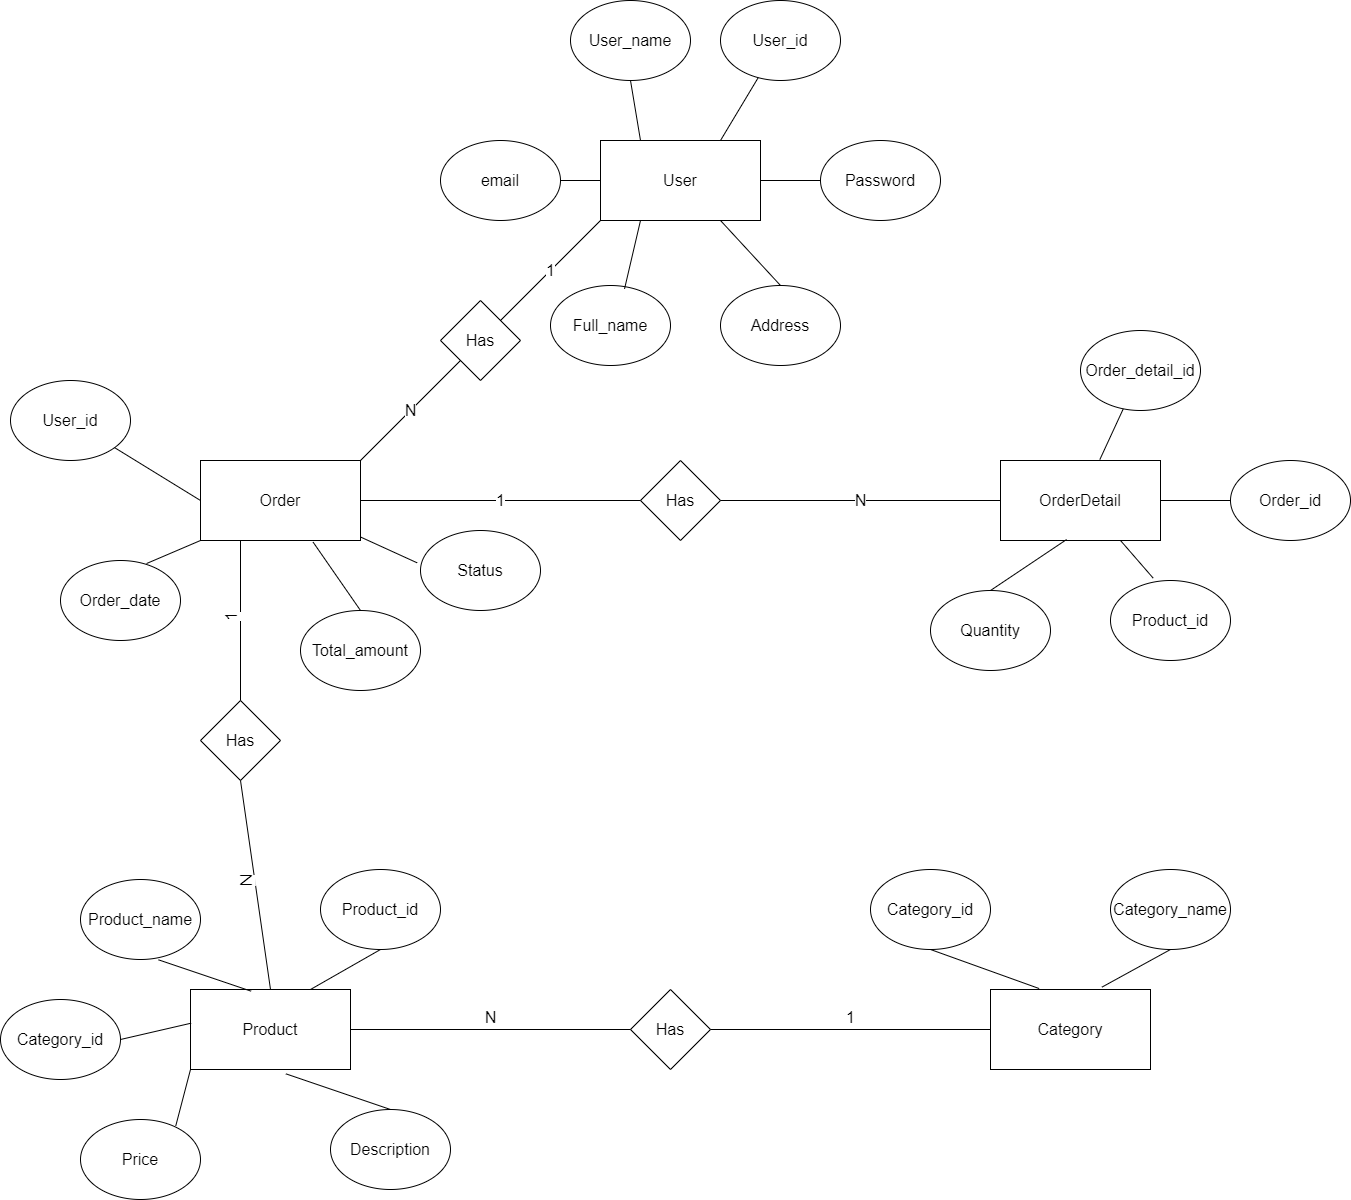

The diagram above was exported from draw.io. Its source (the exported page's mxGraphModel, read from the mxfile embedded in the PNG):
<mxGraphModel dx="3221" dy="1314" grid="1" gridSize="10" guides="1" tooltips="1" connect="1" arrows="1" fold="1" page="1" pageScale="1" pageWidth="827" pageHeight="1169" math="0" shadow="0">
  <root>
    <mxCell id="0" />
    <mxCell id="1" parent="0" />
    <mxCell id="PdIVnIO3wp0_0lCRVLjt-4" value="Category" style="rounded=0;whiteSpace=wrap;html=1;fontSize=16;" vertex="1" parent="1">
      <mxGeometry x="710" y="1289" width="160" height="80" as="geometry" />
    </mxCell>
    <mxCell id="PdIVnIO3wp0_0lCRVLjt-5" value="Product" style="rounded=0;whiteSpace=wrap;html=1;fontSize=16;" vertex="1" parent="1">
      <mxGeometry x="-90" y="1289" width="160" height="80" as="geometry" />
    </mxCell>
    <mxCell id="PdIVnIO3wp0_0lCRVLjt-6" value="OrderDetail" style="rounded=0;whiteSpace=wrap;html=1;fontSize=16;" vertex="1" parent="1">
      <mxGeometry x="720" y="760" width="160" height="80" as="geometry" />
    </mxCell>
    <mxCell id="PdIVnIO3wp0_0lCRVLjt-7" value="Order" style="rounded=0;whiteSpace=wrap;html=1;fontSize=16;" vertex="1" parent="1">
      <mxGeometry x="-80" y="760" width="160" height="80" as="geometry" />
    </mxCell>
    <mxCell id="PdIVnIO3wp0_0lCRVLjt-8" value="User" style="rounded=0;whiteSpace=wrap;html=1;fontSize=16;" vertex="1" parent="1">
      <mxGeometry x="320" y="440" width="160" height="80" as="geometry" />
    </mxCell>
    <mxCell id="PdIVnIO3wp0_0lCRVLjt-10" value="Product_name" style="ellipse;whiteSpace=wrap;html=1;fontSize=16;" vertex="1" parent="1">
      <mxGeometry x="-200" y="1179" width="120" height="80" as="geometry" />
    </mxCell>
    <mxCell id="PdIVnIO3wp0_0lCRVLjt-11" value="Product_id" style="ellipse;whiteSpace=wrap;html=1;fontSize=16;" vertex="1" parent="1">
      <mxGeometry x="40" y="1169" width="120" height="80" as="geometry" />
    </mxCell>
    <mxCell id="PdIVnIO3wp0_0lCRVLjt-12" value="Category_id" style="ellipse;whiteSpace=wrap;html=1;fontSize=16;" vertex="1" parent="1">
      <mxGeometry x="-280" y="1299" width="120" height="80" as="geometry" />
    </mxCell>
    <mxCell id="PdIVnIO3wp0_0lCRVLjt-13" value="Price" style="ellipse;whiteSpace=wrap;html=1;fontSize=16;" vertex="1" parent="1">
      <mxGeometry x="-200" y="1419" width="120" height="80" as="geometry" />
    </mxCell>
    <mxCell id="PdIVnIO3wp0_0lCRVLjt-14" value="Description" style="ellipse;whiteSpace=wrap;html=1;fontSize=16;" vertex="1" parent="1">
      <mxGeometry x="50" y="1409" width="120" height="80" as="geometry" />
    </mxCell>
    <mxCell id="PdIVnIO3wp0_0lCRVLjt-15" value="" style="endArrow=none;html=1;rounded=0;entryX=0.5;entryY=1;entryDx=0;entryDy=0;exitX=0.75;exitY=0;exitDx=0;exitDy=0;fontSize=16;" edge="1" parent="1" source="PdIVnIO3wp0_0lCRVLjt-5" target="PdIVnIO3wp0_0lCRVLjt-11">
      <mxGeometry width="50" height="50" relative="1" as="geometry">
        <mxPoint x="170" y="1579" as="sourcePoint" />
        <mxPoint x="220" y="1529" as="targetPoint" />
      </mxGeometry>
    </mxCell>
    <mxCell id="PdIVnIO3wp0_0lCRVLjt-16" value="" style="endArrow=none;html=1;rounded=0;entryX=0.65;entryY=1.004;entryDx=0;entryDy=0;entryPerimeter=0;exitX=0.379;exitY=0.021;exitDx=0;exitDy=0;exitPerimeter=0;fontSize=16;" edge="1" parent="1" source="PdIVnIO3wp0_0lCRVLjt-5" target="PdIVnIO3wp0_0lCRVLjt-10">
      <mxGeometry width="50" height="50" relative="1" as="geometry">
        <mxPoint x="170" y="1579" as="sourcePoint" />
        <mxPoint x="220" y="1529" as="targetPoint" />
      </mxGeometry>
    </mxCell>
    <mxCell id="PdIVnIO3wp0_0lCRVLjt-17" value="" style="endArrow=none;html=1;rounded=0;entryX=1;entryY=0.5;entryDx=0;entryDy=0;exitX=0.004;exitY=0.421;exitDx=0;exitDy=0;exitPerimeter=0;fontSize=16;" edge="1" parent="1" source="PdIVnIO3wp0_0lCRVLjt-5" target="PdIVnIO3wp0_0lCRVLjt-12">
      <mxGeometry width="50" height="50" relative="1" as="geometry">
        <mxPoint x="170" y="1579" as="sourcePoint" />
        <mxPoint x="220" y="1529" as="targetPoint" />
      </mxGeometry>
    </mxCell>
    <mxCell id="PdIVnIO3wp0_0lCRVLjt-18" value="" style="endArrow=none;html=1;rounded=0;entryX=0.794;entryY=0.079;entryDx=0;entryDy=0;entryPerimeter=0;exitX=0;exitY=1;exitDx=0;exitDy=0;fontSize=16;" edge="1" parent="1" source="PdIVnIO3wp0_0lCRVLjt-5" target="PdIVnIO3wp0_0lCRVLjt-13">
      <mxGeometry width="50" height="50" relative="1" as="geometry">
        <mxPoint x="170" y="1579" as="sourcePoint" />
        <mxPoint x="220" y="1529" as="targetPoint" />
      </mxGeometry>
    </mxCell>
    <mxCell id="PdIVnIO3wp0_0lCRVLjt-19" value="" style="endArrow=none;html=1;rounded=0;entryX=0.596;entryY=1.054;entryDx=0;entryDy=0;entryPerimeter=0;exitX=0.5;exitY=0;exitDx=0;exitDy=0;fontSize=16;" edge="1" parent="1" source="PdIVnIO3wp0_0lCRVLjt-14" target="PdIVnIO3wp0_0lCRVLjt-5">
      <mxGeometry width="50" height="50" relative="1" as="geometry">
        <mxPoint x="170" y="1579" as="sourcePoint" />
        <mxPoint x="220" y="1529" as="targetPoint" />
      </mxGeometry>
    </mxCell>
    <mxCell id="PdIVnIO3wp0_0lCRVLjt-20" value="Category_name" style="ellipse;whiteSpace=wrap;html=1;fontSize=16;" vertex="1" parent="1">
      <mxGeometry x="830" y="1169" width="120" height="80" as="geometry" />
    </mxCell>
    <mxCell id="PdIVnIO3wp0_0lCRVLjt-21" value="Category_id" style="ellipse;whiteSpace=wrap;html=1;fontSize=16;" vertex="1" parent="1">
      <mxGeometry x="590" y="1169" width="120" height="80" as="geometry" />
    </mxCell>
    <mxCell id="PdIVnIO3wp0_0lCRVLjt-22" value="Full_name" style="ellipse;whiteSpace=wrap;html=1;fontSize=16;" vertex="1" parent="1">
      <mxGeometry x="270" y="585" width="120" height="80" as="geometry" />
    </mxCell>
    <mxCell id="PdIVnIO3wp0_0lCRVLjt-23" value="Address" style="ellipse;whiteSpace=wrap;html=1;fontSize=16;" vertex="1" parent="1">
      <mxGeometry x="440" y="585" width="120" height="80" as="geometry" />
    </mxCell>
    <mxCell id="PdIVnIO3wp0_0lCRVLjt-24" value="Password" style="ellipse;whiteSpace=wrap;html=1;fontSize=16;" vertex="1" parent="1">
      <mxGeometry x="540" y="440" width="120" height="80" as="geometry" />
    </mxCell>
    <mxCell id="PdIVnIO3wp0_0lCRVLjt-25" value="User_id" style="ellipse;whiteSpace=wrap;html=1;fontSize=16;" vertex="1" parent="1">
      <mxGeometry x="440" y="300" width="120" height="80" as="geometry" />
    </mxCell>
    <mxCell id="PdIVnIO3wp0_0lCRVLjt-26" value="User_name" style="ellipse;whiteSpace=wrap;html=1;fontSize=16;" vertex="1" parent="1">
      <mxGeometry x="290" y="300" width="120" height="80" as="geometry" />
    </mxCell>
    <mxCell id="PdIVnIO3wp0_0lCRVLjt-27" value="email" style="ellipse;whiteSpace=wrap;html=1;fontSize=16;" vertex="1" parent="1">
      <mxGeometry x="160" y="440" width="120" height="80" as="geometry" />
    </mxCell>
    <mxCell id="PdIVnIO3wp0_0lCRVLjt-28" value="Status" style="ellipse;whiteSpace=wrap;html=1;fontSize=16;" vertex="1" parent="1">
      <mxGeometry x="140" y="830" width="120" height="80" as="geometry" />
    </mxCell>
    <mxCell id="PdIVnIO3wp0_0lCRVLjt-29" value="Total_amount" style="ellipse;whiteSpace=wrap;html=1;fontSize=16;" vertex="1" parent="1">
      <mxGeometry x="20" y="910" width="120" height="80" as="geometry" />
    </mxCell>
    <mxCell id="PdIVnIO3wp0_0lCRVLjt-30" value="Order_date" style="ellipse;whiteSpace=wrap;html=1;fontSize=16;" vertex="1" parent="1">
      <mxGeometry x="-220" y="860" width="120" height="80" as="geometry" />
    </mxCell>
    <mxCell id="PdIVnIO3wp0_0lCRVLjt-31" value="User_id" style="ellipse;whiteSpace=wrap;html=1;fontSize=16;" vertex="1" parent="1">
      <mxGeometry x="-270" y="680" width="120" height="80" as="geometry" />
    </mxCell>
    <mxCell id="PdIVnIO3wp0_0lCRVLjt-32" value="Product_id" style="ellipse;whiteSpace=wrap;html=1;fontSize=16;" vertex="1" parent="1">
      <mxGeometry x="830" y="880" width="120" height="80" as="geometry" />
    </mxCell>
    <mxCell id="PdIVnIO3wp0_0lCRVLjt-33" value="Quantity" style="ellipse;whiteSpace=wrap;html=1;fontSize=16;" vertex="1" parent="1">
      <mxGeometry x="650" y="890" width="120" height="80" as="geometry" />
    </mxCell>
    <mxCell id="PdIVnIO3wp0_0lCRVLjt-34" value="Order_id" style="ellipse;whiteSpace=wrap;html=1;fontSize=16;" vertex="1" parent="1">
      <mxGeometry x="950" y="760" width="120" height="80" as="geometry" />
    </mxCell>
    <mxCell id="PdIVnIO3wp0_0lCRVLjt-35" value="Order_detail_id" style="ellipse;whiteSpace=wrap;html=1;fontSize=16;" vertex="1" parent="1">
      <mxGeometry x="800" y="630" width="120" height="80" as="geometry" />
    </mxCell>
    <mxCell id="PdIVnIO3wp0_0lCRVLjt-36" value="" style="endArrow=none;html=1;rounded=0;entryX=1;entryY=0.5;entryDx=0;entryDy=0;exitX=0;exitY=0.5;exitDx=0;exitDy=0;fontSize=16;" edge="1" parent="1" source="PdIVnIO3wp0_0lCRVLjt-8" target="PdIVnIO3wp0_0lCRVLjt-27">
      <mxGeometry width="50" height="50" relative="1" as="geometry">
        <mxPoint x="510" y="450" as="sourcePoint" />
        <mxPoint x="560" y="400" as="targetPoint" />
      </mxGeometry>
    </mxCell>
    <mxCell id="PdIVnIO3wp0_0lCRVLjt-37" value="" style="endArrow=none;html=1;rounded=0;entryX=0.617;entryY=0.042;entryDx=0;entryDy=0;entryPerimeter=0;exitX=0.25;exitY=1;exitDx=0;exitDy=0;fontSize=16;" edge="1" parent="1" source="PdIVnIO3wp0_0lCRVLjt-8" target="PdIVnIO3wp0_0lCRVLjt-22">
      <mxGeometry width="50" height="50" relative="1" as="geometry">
        <mxPoint x="510" y="450" as="sourcePoint" />
        <mxPoint x="560" y="400" as="targetPoint" />
      </mxGeometry>
    </mxCell>
    <mxCell id="PdIVnIO3wp0_0lCRVLjt-38" value="" style="endArrow=none;html=1;rounded=0;entryX=0.5;entryY=0;entryDx=0;entryDy=0;exitX=0.75;exitY=1;exitDx=0;exitDy=0;fontSize=16;" edge="1" parent="1" source="PdIVnIO3wp0_0lCRVLjt-8" target="PdIVnIO3wp0_0lCRVLjt-23">
      <mxGeometry width="50" height="50" relative="1" as="geometry">
        <mxPoint x="510" y="450" as="sourcePoint" />
        <mxPoint x="560" y="400" as="targetPoint" />
      </mxGeometry>
    </mxCell>
    <mxCell id="PdIVnIO3wp0_0lCRVLjt-39" value="" style="endArrow=none;html=1;rounded=0;entryX=0;entryY=0.5;entryDx=0;entryDy=0;exitX=1;exitY=0.5;exitDx=0;exitDy=0;fontSize=16;" edge="1" parent="1" source="PdIVnIO3wp0_0lCRVLjt-8" target="PdIVnIO3wp0_0lCRVLjt-24">
      <mxGeometry width="50" height="50" relative="1" as="geometry">
        <mxPoint x="510" y="450" as="sourcePoint" />
        <mxPoint x="560" y="400" as="targetPoint" />
      </mxGeometry>
    </mxCell>
    <mxCell id="PdIVnIO3wp0_0lCRVLjt-40" value="" style="endArrow=none;html=1;rounded=0;exitX=0.75;exitY=0;exitDx=0;exitDy=0;fontSize=16;" edge="1" parent="1" source="PdIVnIO3wp0_0lCRVLjt-8" target="PdIVnIO3wp0_0lCRVLjt-25">
      <mxGeometry width="50" height="50" relative="1" as="geometry">
        <mxPoint x="510" y="450" as="sourcePoint" />
        <mxPoint x="480" y="380" as="targetPoint" />
      </mxGeometry>
    </mxCell>
    <mxCell id="PdIVnIO3wp0_0lCRVLjt-41" value="" style="endArrow=none;html=1;rounded=0;entryX=0.5;entryY=1;entryDx=0;entryDy=0;exitX=0.25;exitY=0;exitDx=0;exitDy=0;fontSize=16;" edge="1" parent="1" source="PdIVnIO3wp0_0lCRVLjt-8" target="PdIVnIO3wp0_0lCRVLjt-26">
      <mxGeometry width="50" height="50" relative="1" as="geometry">
        <mxPoint x="510" y="450" as="sourcePoint" />
        <mxPoint x="560" y="400" as="targetPoint" />
      </mxGeometry>
    </mxCell>
    <mxCell id="PdIVnIO3wp0_0lCRVLjt-42" value="" style="endArrow=none;html=1;rounded=0;entryX=0.5;entryY=1;entryDx=0;entryDy=0;exitX=0.696;exitY=-0.029;exitDx=0;exitDy=0;exitPerimeter=0;fontSize=16;" edge="1" parent="1" source="PdIVnIO3wp0_0lCRVLjt-4" target="PdIVnIO3wp0_0lCRVLjt-20">
      <mxGeometry width="50" height="50" relative="1" as="geometry">
        <mxPoint x="500" y="1619" as="sourcePoint" />
        <mxPoint x="550" y="1569" as="targetPoint" />
      </mxGeometry>
    </mxCell>
    <mxCell id="PdIVnIO3wp0_0lCRVLjt-43" value="" style="endArrow=none;html=1;rounded=0;entryX=0.5;entryY=1;entryDx=0;entryDy=0;exitX=0.304;exitY=-0.012;exitDx=0;exitDy=0;exitPerimeter=0;fontSize=16;" edge="1" parent="1" source="PdIVnIO3wp0_0lCRVLjt-4" target="PdIVnIO3wp0_0lCRVLjt-21">
      <mxGeometry width="50" height="50" relative="1" as="geometry">
        <mxPoint x="500" y="1619" as="sourcePoint" />
        <mxPoint x="550" y="1569" as="targetPoint" />
      </mxGeometry>
    </mxCell>
    <mxCell id="PdIVnIO3wp0_0lCRVLjt-44" value="" style="endArrow=none;html=1;rounded=0;exitX=0;exitY=0.5;exitDx=0;exitDy=0;fontSize=16;" edge="1" parent="1" source="PdIVnIO3wp0_0lCRVLjt-7" target="PdIVnIO3wp0_0lCRVLjt-31">
      <mxGeometry width="50" height="50" relative="1" as="geometry">
        <mxPoint x="90" y="820" as="sourcePoint" />
        <mxPoint x="140" y="770" as="targetPoint" />
      </mxGeometry>
    </mxCell>
    <mxCell id="PdIVnIO3wp0_0lCRVLjt-45" value="" style="endArrow=none;html=1;rounded=0;entryX=0.717;entryY=0.038;entryDx=0;entryDy=0;entryPerimeter=0;exitX=0;exitY=1;exitDx=0;exitDy=0;fontSize=16;" edge="1" parent="1" source="PdIVnIO3wp0_0lCRVLjt-7" target="PdIVnIO3wp0_0lCRVLjt-30">
      <mxGeometry width="50" height="50" relative="1" as="geometry">
        <mxPoint x="90" y="820" as="sourcePoint" />
        <mxPoint x="140" y="770" as="targetPoint" />
      </mxGeometry>
    </mxCell>
    <mxCell id="PdIVnIO3wp0_0lCRVLjt-46" value="" style="endArrow=none;html=1;rounded=0;entryX=0.5;entryY=0;entryDx=0;entryDy=0;exitX=0.704;exitY=1.021;exitDx=0;exitDy=0;exitPerimeter=0;fontSize=16;" edge="1" parent="1" source="PdIVnIO3wp0_0lCRVLjt-7" target="PdIVnIO3wp0_0lCRVLjt-29">
      <mxGeometry width="50" height="50" relative="1" as="geometry">
        <mxPoint x="90" y="820" as="sourcePoint" />
        <mxPoint x="140" y="770" as="targetPoint" />
      </mxGeometry>
    </mxCell>
    <mxCell id="PdIVnIO3wp0_0lCRVLjt-47" value="" style="endArrow=none;html=1;rounded=0;entryX=-0.028;entryY=0.404;entryDx=0;entryDy=0;entryPerimeter=0;fontSize=16;" edge="1" parent="1" source="PdIVnIO3wp0_0lCRVLjt-7" target="PdIVnIO3wp0_0lCRVLjt-28">
      <mxGeometry width="50" height="50" relative="1" as="geometry">
        <mxPoint x="90" y="820" as="sourcePoint" />
        <mxPoint x="140" y="770" as="targetPoint" />
      </mxGeometry>
    </mxCell>
    <mxCell id="PdIVnIO3wp0_0lCRVLjt-48" value="" style="endArrow=none;html=1;rounded=0;entryX=0.5;entryY=0;entryDx=0;entryDy=0;exitX=0.413;exitY=0.988;exitDx=0;exitDy=0;exitPerimeter=0;fontSize=16;" edge="1" parent="1" source="PdIVnIO3wp0_0lCRVLjt-6" target="PdIVnIO3wp0_0lCRVLjt-33">
      <mxGeometry width="50" height="50" relative="1" as="geometry">
        <mxPoint x="830" y="860" as="sourcePoint" />
        <mxPoint x="880" y="810" as="targetPoint" />
      </mxGeometry>
    </mxCell>
    <mxCell id="PdIVnIO3wp0_0lCRVLjt-49" value="" style="endArrow=none;html=1;rounded=0;entryX=0.356;entryY=-0.029;entryDx=0;entryDy=0;entryPerimeter=0;exitX=0.75;exitY=1;exitDx=0;exitDy=0;fontSize=16;" edge="1" parent="1" source="PdIVnIO3wp0_0lCRVLjt-6" target="PdIVnIO3wp0_0lCRVLjt-32">
      <mxGeometry width="50" height="50" relative="1" as="geometry">
        <mxPoint x="830" y="860" as="sourcePoint" />
        <mxPoint x="880" y="810" as="targetPoint" />
      </mxGeometry>
    </mxCell>
    <mxCell id="PdIVnIO3wp0_0lCRVLjt-50" value="" style="endArrow=none;html=1;rounded=0;entryX=0;entryY=0.5;entryDx=0;entryDy=0;exitX=1;exitY=0.5;exitDx=0;exitDy=0;fontSize=16;" edge="1" parent="1" source="PdIVnIO3wp0_0lCRVLjt-6" target="PdIVnIO3wp0_0lCRVLjt-34">
      <mxGeometry width="50" height="50" relative="1" as="geometry">
        <mxPoint x="830" y="860" as="sourcePoint" />
        <mxPoint x="880" y="810" as="targetPoint" />
      </mxGeometry>
    </mxCell>
    <mxCell id="PdIVnIO3wp0_0lCRVLjt-51" value="" style="endArrow=none;html=1;rounded=0;exitX=0.621;exitY=-0.012;exitDx=0;exitDy=0;exitPerimeter=0;fontSize=16;" edge="1" parent="1" source="PdIVnIO3wp0_0lCRVLjt-6" target="PdIVnIO3wp0_0lCRVLjt-35">
      <mxGeometry width="50" height="50" relative="1" as="geometry">
        <mxPoint x="830" y="860" as="sourcePoint" />
        <mxPoint x="880" y="810" as="targetPoint" />
      </mxGeometry>
    </mxCell>
    <mxCell id="PdIVnIO3wp0_0lCRVLjt-57" value="" style="endArrow=none;html=1;rounded=0;entryX=1;entryY=1;entryDx=0;entryDy=0;exitX=0;exitY=0;exitDx=0;exitDy=0;fontSize=16;" edge="1" parent="1" target="PdIVnIO3wp0_0lCRVLjt-8">
      <mxGeometry width="50" height="50" relative="1" as="geometry">
        <mxPoint x="460" y="520" as="sourcePoint" />
        <mxPoint x="510" y="470" as="targetPoint" />
      </mxGeometry>
    </mxCell>
    <mxCell id="PdIVnIO3wp0_0lCRVLjt-59" value="Has" style="rhombus;whiteSpace=wrap;html=1;fontSize=16;" vertex="1" parent="1">
      <mxGeometry x="350" y="1289" width="80" height="80" as="geometry" />
    </mxCell>
    <mxCell id="PdIVnIO3wp0_0lCRVLjt-60" value="N" style="endArrow=none;html=1;rounded=0;entryX=1;entryY=0.5;entryDx=0;entryDy=0;exitX=0;exitY=0.5;exitDx=0;exitDy=0;fontSize=16;verticalAlign=bottom;" edge="1" parent="1" source="PdIVnIO3wp0_0lCRVLjt-59" target="PdIVnIO3wp0_0lCRVLjt-5">
      <mxGeometry width="50" height="50" relative="1" as="geometry">
        <mxPoint x="450" y="1689" as="sourcePoint" />
        <mxPoint x="500" y="1639" as="targetPoint" />
      </mxGeometry>
    </mxCell>
    <mxCell id="PdIVnIO3wp0_0lCRVLjt-61" value="1" style="endArrow=none;html=1;rounded=0;entryX=0;entryY=0.5;entryDx=0;entryDy=0;exitX=1;exitY=0.5;exitDx=0;exitDy=0;fontSize=16;verticalAlign=bottom;" edge="1" parent="1" source="PdIVnIO3wp0_0lCRVLjt-59" target="PdIVnIO3wp0_0lCRVLjt-4">
      <mxGeometry width="50" height="50" relative="1" as="geometry">
        <mxPoint x="450" y="1689" as="sourcePoint" />
        <mxPoint x="500" y="1639" as="targetPoint" />
      </mxGeometry>
    </mxCell>
    <mxCell id="PdIVnIO3wp0_0lCRVLjt-67" value="Has" style="rhombus;whiteSpace=wrap;html=1;fontSize=16;" vertex="1" parent="1">
      <mxGeometry x="160" y="600" width="80" height="80" as="geometry" />
    </mxCell>
    <mxCell id="PdIVnIO3wp0_0lCRVLjt-68" value="1" style="endArrow=none;html=1;rounded=0;entryX=0;entryY=1;entryDx=0;entryDy=0;exitX=1;exitY=0;exitDx=0;exitDy=0;fontSize=16;" edge="1" parent="1" source="PdIVnIO3wp0_0lCRVLjt-67" target="PdIVnIO3wp0_0lCRVLjt-8">
      <mxGeometry width="50" height="50" relative="1" as="geometry">
        <mxPoint x="640" y="510" as="sourcePoint" />
        <mxPoint x="690" y="460" as="targetPoint" />
      </mxGeometry>
    </mxCell>
    <mxCell id="PdIVnIO3wp0_0lCRVLjt-69" value="N" style="endArrow=none;html=1;rounded=0;entryX=1;entryY=0;entryDx=0;entryDy=0;exitX=0;exitY=1;exitDx=0;exitDy=0;fontSize=16;" edge="1" parent="1" source="PdIVnIO3wp0_0lCRVLjt-67" target="PdIVnIO3wp0_0lCRVLjt-7">
      <mxGeometry width="50" height="50" relative="1" as="geometry">
        <mxPoint x="640" y="510" as="sourcePoint" />
        <mxPoint x="690" y="460" as="targetPoint" />
      </mxGeometry>
    </mxCell>
    <mxCell id="PdIVnIO3wp0_0lCRVLjt-70" value="Has" style="rhombus;whiteSpace=wrap;html=1;fontSize=16;" vertex="1" parent="1">
      <mxGeometry x="360" y="760" width="80" height="80" as="geometry" />
    </mxCell>
    <mxCell id="PdIVnIO3wp0_0lCRVLjt-71" value="N" style="endArrow=none;html=1;rounded=0;entryX=1;entryY=0.5;entryDx=0;entryDy=0;exitX=0;exitY=0.5;exitDx=0;exitDy=0;fontSize=16;" edge="1" parent="1" source="PdIVnIO3wp0_0lCRVLjt-6" target="PdIVnIO3wp0_0lCRVLjt-70">
      <mxGeometry width="50" height="50" relative="1" as="geometry">
        <mxPoint x="790" y="900" as="sourcePoint" />
        <mxPoint x="840" y="850" as="targetPoint" />
      </mxGeometry>
    </mxCell>
    <mxCell id="PdIVnIO3wp0_0lCRVLjt-72" value="1" style="endArrow=none;html=1;rounded=0;entryX=1;entryY=0.5;entryDx=0;entryDy=0;exitX=0;exitY=0.5;exitDx=0;exitDy=0;fontSize=16;" edge="1" parent="1" source="PdIVnIO3wp0_0lCRVLjt-70" target="PdIVnIO3wp0_0lCRVLjt-7">
      <mxGeometry width="50" height="50" relative="1" as="geometry">
        <mxPoint x="790" y="900" as="sourcePoint" />
        <mxPoint x="840" y="850" as="targetPoint" />
      </mxGeometry>
    </mxCell>
    <mxCell id="PdIVnIO3wp0_0lCRVLjt-74" value="Has" style="rhombus;whiteSpace=wrap;html=1;fontSize=16;" vertex="1" parent="1">
      <mxGeometry x="-80" y="1000" width="80" height="80" as="geometry" />
    </mxCell>
    <mxCell id="PdIVnIO3wp0_0lCRVLjt-75" value="1" style="endArrow=none;html=1;rounded=0;entryX=0.25;entryY=1;entryDx=0;entryDy=0;exitX=0.5;exitY=0;exitDx=0;exitDy=0;verticalAlign=bottom;horizontal=0;fontSize=16;" edge="1" parent="1" source="PdIVnIO3wp0_0lCRVLjt-74" target="PdIVnIO3wp0_0lCRVLjt-7">
      <mxGeometry width="50" height="50" relative="1" as="geometry">
        <mxPoint x="600" y="1010" as="sourcePoint" />
        <mxPoint x="650" y="960" as="targetPoint" />
      </mxGeometry>
    </mxCell>
    <mxCell id="PdIVnIO3wp0_0lCRVLjt-76" value="N" style="endArrow=none;html=1;rounded=0;entryX=0.5;entryY=1;entryDx=0;entryDy=0;exitX=0.5;exitY=0;exitDx=0;exitDy=0;verticalAlign=bottom;horizontal=0;fontSize=16;" edge="1" parent="1" source="PdIVnIO3wp0_0lCRVLjt-5" target="PdIVnIO3wp0_0lCRVLjt-74">
      <mxGeometry width="50" height="50" relative="1" as="geometry">
        <mxPoint x="600" y="1010" as="sourcePoint" />
        <mxPoint x="650" y="960" as="targetPoint" />
      </mxGeometry>
    </mxCell>
  </root>
</mxGraphModel>